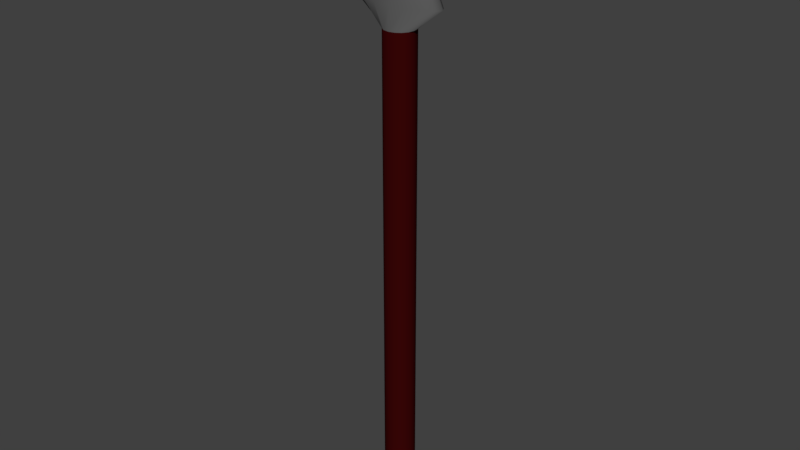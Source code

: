 # Source: spear.blend  (saved by Blender 2.78.0; exported with 4.5.12 LTS)
import bpy
from mathutils import Matrix  # noqa: F401  (used for matrix-valued properties, if any)

bpy.ops.wm.read_factory_settings(use_empty=True)
scene = bpy.context.scene
scene.name = 'Scene'

# ---- collections
col_collection_1 = bpy.data.collections.new('Collection 1'); scene.collection.children.link(col_collection_1)

# ---- materials (node trees are filled in below, after node groups)
mat_spear_body = bpy.data.materials.new('spear_body')
mat_spear_body.alpha_threshold = 0.0
mat_spear_body.roughness = 0.5
mat_spear_stone = bpy.data.materials.new('spear_stone')
mat_spear_stone.alpha_threshold = 0.0
mat_spear_stone.roughness = 0.5

# ---- material node trees
mat_spear_body.use_nodes = True; mat_spear_body.node_tree.nodes.clear()
_N = mat_spear_body.node_tree.nodes; _L = mat_spear_body.node_tree.links
n0 = _N.new('ShaderNodeOutputMaterial'); n0.name = 'Material Output'; n0.location = (300, 300)
n1 = _N.new('ShaderNodeBsdfDiffuse'); n1.name = 'Diffuse BSDF'; n1.location = (10, 300)
n1.inputs[0].default_value = (0.04445, 0.001925, 0.002154, 1.0)
_L.new(n1.outputs[0], n0.inputs[0])
n0.is_active_output = True
mat_spear_stone.use_nodes = True; mat_spear_stone.node_tree.nodes.clear()
_N = mat_spear_stone.node_tree.nodes; _L = mat_spear_stone.node_tree.links
n0 = _N.new('ShaderNodeOutputMaterial'); n0.name = 'Material Output'; n0.location = (300, 300)
n1 = _N.new('ShaderNodeBsdfDiffuse'); n1.name = 'Diffuse BSDF'; n1.location = (10, 300)
n1.inputs[0].default_value = (0.1193, 0.1193, 0.1193, 1.0)
_L.new(n1.outputs[0], n0.inputs[0])
n0.is_active_output = True

# ---- world
world_world = bpy.data.worlds.new('World'); scene.world = world_world
world_world.color = (0.05088, 0.05088, 0.05088)
world_world.use_sun_shadow = False
world_world.sun_shadow_jitter_overblur = 0.0
world_world.cycles.sampling_method = 'MANUAL'

# ---- meshes
me_cylinder = bpy.data.meshes.new('Cylinder')
me_cylinder.from_pydata([(0.0, 1.0, 1.0), (0.3827, 0.9239, 1.0), (0.7071, 0.7071, 1.0), (0.9239, 0.3827, 1.0), (1.0, -4.371e-08, 1.0), (0.9239, -0.3827, 1.0), (0.7071, -0.7071, 1.0), (0.3827, -0.9239, 1.0), (1.51e-07, -1.0, 1.0), (-0.3827, -0.9239, 1.0), (-0.7071, -0.7071, 1.0), (-0.9239, -0.3827, 1.0), (-1.0, 1.192e-08, 1.0), (-0.9239, 0.3827, 1.0), (-0.7071, 0.7071, 1.0), (-0.3827, 0.9239, 1.0), (-6.752e-09, 0.9811, -1.0), (0.0, 1.0, -0.9814), (-2.008e-09, 0.9945, -0.9946), (0.3754, 0.9064, -1.0), (0.3827, 0.9239, -0.9814), (0.3806, 0.9188, -0.9946), (0.6937, 0.6937, -1.0), (0.7071, 0.7071, -0.9814), (0.7032, 0.7032, -0.9946), (0.9064, 0.3754, -1.0), (0.9239, 0.3827, -0.9814), (0.9188, 0.3806, -0.9946), (0.9811, -4.4e-08, -1.0), (1.0, -4.371e-08, -0.9814), (0.9945, -4.38e-08, -0.9946), (0.9064, -0.3754, -1.0), (0.9239, -0.3827, -0.9814), (0.9188, -0.3806, -0.9946), (0.6937, -0.6937, -1.0), (0.7071, -0.7071, -0.9814), (0.7032, -0.7032, -0.9946), (0.3754, -0.9064, -1.0), (0.3827, -0.9239, -0.9814), (0.3806, -0.9188, -0.9946), (1.448e-07, -0.9811, -1.0), (1.51e-07, -1.0, -0.9814), (1.492e-07, -0.9945, -0.9946), (-0.3754, -0.9064, -1.0), (-0.3827, -0.9239, -0.9814), (-0.3806, -0.9188, -0.9946), (-0.6937, -0.6937, -1.0), (-0.7071, -0.7071, -0.9814), (-0.7032, -0.7032, -0.9946), (-0.9064, -0.3754, -1.0), (-0.9239, -0.3827, -0.9814), (-0.9188, -0.3806, -0.9946), (-0.9811, 1.071e-08, -1.0), (-1.0, 1.192e-08, -0.9814), (-0.9945, 1.158e-08, -0.9946), (-0.9064, 0.3754, -1.0), (-0.9239, 0.3827, -0.9814), (-0.9188, 0.3806, -0.9946), (-0.6937, 0.6937, -1.0), (-0.7071, 0.7071, -0.9814), (-0.7032, 0.7032, -0.9946), (-0.3754, 0.9064, -1.0), (-0.3827, 0.9239, -0.9814), (-0.3806, 0.9188, -0.9946), (1.112, 0.9239, 1.091), (3.707e-08, 1.0, 1.091), (2.054, 0.7071, 1.091), (2.684, 0.3827, 1.091), (2.905, -4.371e-08, 1.091), (2.684, -0.3827, 1.091), (2.054, -0.7071, 1.091), (1.112, -0.9239, 1.091), (4.757e-07, -1.0, 1.091), (-1.112, -0.9239, 1.091), (-2.054, -0.7071, 1.091), (-2.684, -0.3827, 1.091), (-2.905, 1.192e-08, 1.091), (-2.684, 0.3827, 1.091), (-2.054, 0.7071, 1.091), (-1.112, 0.9239, 1.091), (0.01766, 0.05489, 1.498), (0.03828, 0.08165, 1.492), (0.02673, 0.0691, 1.496), (2.156e-07, 0.0902, 1.491), (2.13e-07, 0.05898, 1.498), (2.159e-07, 0.0752, 1.496), (0.03336, 0.04267, 1.498), (0.06568, 0.0607, 1.493), (0.04813, 0.05255, 1.496), (0.04442, 0.02339, 1.498), (0.0821, 0.03231, 1.494), (0.06204, 0.02837, 1.496), (0.04841, 8.382e-09, 1.498), (0.08764, 7.796e-09, 1.494), (0.06689, 8.153e-09, 1.497), (0.04442, -0.02339, 1.498), (0.0821, -0.03231, 1.494), (0.06204, -0.02837, 1.496), (0.03336, -0.04267, 1.498), (0.06568, -0.0607, 1.493), (0.04813, -0.05255, 1.496), (0.01766, -0.05489, 1.498), (0.03828, -0.08165, 1.492), (0.02673, -0.0691, 1.496), (2.27e-07, -0.05898, 1.498), (2.315e-07, -0.0902, 1.491), (2.287e-07, -0.0752, 1.496), (-0.01766, -0.05489, 1.498), (-0.03828, -0.08165, 1.492), (-0.02673, -0.0691, 1.496), (-0.03336, -0.04267, 1.498), (-0.06568, -0.0607, 1.493), (-0.04813, -0.05255, 1.496), (-0.04442, -0.02339, 1.498), (-0.0821, -0.03231, 1.494), (-0.06204, -0.02837, 1.496), (-0.04841, 1.164e-09, 1.498), (-0.08764, 1.247e-08, 1.494), (-0.06689, 9.16e-09, 1.497), (-0.04442, 0.02339, 1.498), (-0.0821, 0.03231, 1.494), (-0.06204, 0.02837, 1.496), (-0.03336, 0.04267, 1.498), (-0.06568, 0.0607, 1.493), (-0.04813, 0.05255, 1.496), (-0.01766, 0.05489, 1.498), (-0.03828, 0.08165, 1.492), (-0.02673, 0.0691, 1.496)], [], [(62, 15, 0, 17), (23, 2, 3, 26), (26, 3, 4, 29), (29, 4, 5, 32), (32, 5, 6, 35), (35, 6, 7, 38), (38, 7, 8, 41), (41, 8, 9, 44), (44, 9, 10, 47), (47, 10, 11, 50), (50, 11, 12, 53), (53, 12, 13, 56), (56, 13, 14, 59), (59, 14, 15, 62), (12, 11, 75, 76), (20, 1, 2, 23), (17, 0, 1, 20), (17, 20, 21, 18), (18, 21, 19, 16), (20, 23, 24, 21), (21, 24, 22, 19), (23, 26, 27, 24), (24, 27, 25, 22), (26, 29, 30, 27), (27, 30, 28, 25), (29, 32, 33, 30), (30, 33, 31, 28), (32, 35, 36, 33), (33, 36, 34, 31), (35, 38, 39, 36), (36, 39, 37, 34), (38, 41, 42, 39), (39, 42, 40, 37), (41, 44, 45, 42), (42, 45, 43, 40), (44, 47, 48, 45), (45, 48, 46, 43), (47, 50, 51, 48), (48, 51, 49, 46), (50, 53, 54, 51), (51, 54, 52, 49), (53, 56, 57, 54), (54, 57, 55, 52), (56, 59, 60, 57), (57, 60, 58, 55), (59, 62, 63, 60), (60, 63, 61, 58), (62, 17, 18, 63), (63, 18, 16, 61), (16, 19, 22, 25, 28, 31, 34, 37, 40, 43, 46, 49, 52, 55, 58, 61), (76, 75, 114, 117), (5, 4, 68, 69), (13, 12, 76, 77), (6, 5, 69, 70), (14, 13, 77, 78), (7, 6, 70, 71), (15, 14, 78, 79), (8, 7, 71, 72), (1, 0, 65, 64), (0, 15, 79, 65), (9, 8, 72, 73), (2, 1, 64, 66), (10, 9, 73, 74), (3, 2, 66, 67), (11, 10, 74, 75), (4, 3, 67, 68), (66, 64, 81, 87), (69, 68, 93, 96), (77, 76, 117, 120), (70, 69, 96, 99), (78, 77, 120, 123), (71, 70, 99, 102), (79, 78, 123, 126), (72, 71, 102, 105), (73, 72, 105, 108), (65, 79, 126, 83), (67, 66, 87, 90), (74, 73, 108, 111), (64, 65, 83, 81), (75, 74, 111, 114), (68, 67, 90, 93), (81, 83, 85, 82), (82, 85, 84, 80), (87, 81, 82, 88), (88, 82, 80, 86), (90, 87, 88, 91), (91, 88, 86, 89), (93, 90, 91, 94), (94, 91, 89, 92), (96, 93, 94, 97), (97, 94, 92, 95), (99, 96, 97, 100), (100, 97, 95, 98), (102, 99, 100, 103), (103, 100, 98, 101), (105, 102, 103, 106), (106, 103, 101, 104), (108, 105, 106, 109), (109, 106, 104, 107), (111, 108, 109, 112), (112, 109, 107, 110), (114, 111, 112, 115), (115, 112, 110, 113), (117, 114, 115, 118), (118, 115, 113, 116), (120, 117, 118, 121), (121, 118, 116, 119), (123, 120, 121, 124), (124, 121, 119, 122), (126, 123, 124, 127), (127, 124, 122, 125), (83, 126, 127, 85), (85, 127, 125, 84), (80, 84, 125, 122, 119, 116, 113, 110, 107, 104, 101, 98, 95, 92, 89, 86)])
me_cylinder.polygons.foreach_set('use_smooth', [True] * 114)
me_cylinder.polygons.foreach_set('material_index', [0, 0, 0, 0, 0, 0, 0, 0, 0, 0, 0, 0, 0, 0, 1, 0, 0, 0, 0, 0, 0, 0, 0, 0, 0, 0, 0, 0, 0, 0, 0, 0, 0, 0, 0, 0, 0, 0, 0, 0, 0, 0, 0, 0, 0, 0, 0, 0, 0, 0, 1, 1, 1, 1, 1, 1, 1, 1, 1, 1, 1, 1, 1, 1, 1, 1, 1, 1, 1, 1, 1, 1, 1, 1, 1, 1, 1, 1, 1, 1, 1, 1, 1, 1, 1, 1, 1, 1, 1, 1, 1, 1, 1, 1, 1, 1, 1, 1, 1, 1, 1, 1, 1, 1, 1, 1, 1, 1, 1, 1, 1, 1, 1, 1])
me_cylinder.materials.append(mat_spear_body)
me_cylinder.materials.append(mat_spear_stone)
me_cylinder.use_remesh_preserve_volume = False
me_cylinder.use_remesh_preserve_attributes = False
me_cylinder.use_mirror_vertex_groups = False
me_cylinder.update()

# ---- objects
ob_cylinder = bpy.data.objects.new('Cylinder', me_cylinder)

# ---- transforms, parenting, visibility, modifiers, constraints
ob_cylinder.location = (0.0, 0.0, 3.37)
ob_cylinder.scale = (0.2093, 0.2093, 3.363)
ob_cylinder.lineart.crease_threshold = 0.0

# ---- collection membership
col_collection_1.objects.link(ob_cylinder)

# ---- scene / render settings (as saved in the file)
scene.frame_start = 1; scene.frame_end = 250; scene.frame_set(1)
scene.render.engine = 'CYCLES'
scene.render.resolution_percentage = 50
scene.render.dither_intensity = 0.0
scene.cycles.use_denoising = False
scene.cycles.samples = 128
scene.cycles.sampling_pattern = 'TABULATED_SOBOL'
scene.cycles.light_sampling_threshold = 0.0
scene.cycles.use_adaptive_sampling = False
scene.cycles.use_light_tree = False
scene.cycles.blur_glossy = 0.0
scene.cycles.sample_clamp_indirect = 0.0
scene.view_settings.view_transform = 'Standard'
bpy.context.view_layer.update()

# ---- added for rendering (the .blend has no active camera and no usable light): camera, sun
cam_auto = bpy.data.cameras.new('AutoCamera')
cam_auto.lens = 50.0
cam_auto.sensor_width = 36.0
cam_auto.clip_end = 1000.0
ob_auto_camera = bpy.data.objects.new('AutoCamera', cam_auto)
scene.collection.objects.link(ob_auto_camera)
ob_auto_camera.location = (7.86255, -9.43506, 10.4965)
ob_auto_camera.rotation_euler = (1.09748, -7.21219e-08, 0.694738)
scene.camera = ob_auto_camera
light_auto_sun = bpy.data.lights.new('AutoSun', 'SUN')
light_auto_sun.energy = 3.0
light_auto_sun.angle = 0.0523599
ob_auto_sun = bpy.data.objects.new('AutoSun', light_auto_sun)
scene.collection.objects.link(ob_auto_sun)
ob_auto_sun.rotation_euler = (0.872665, 0.174533, 0.523599)
bpy.context.view_layer.update()
